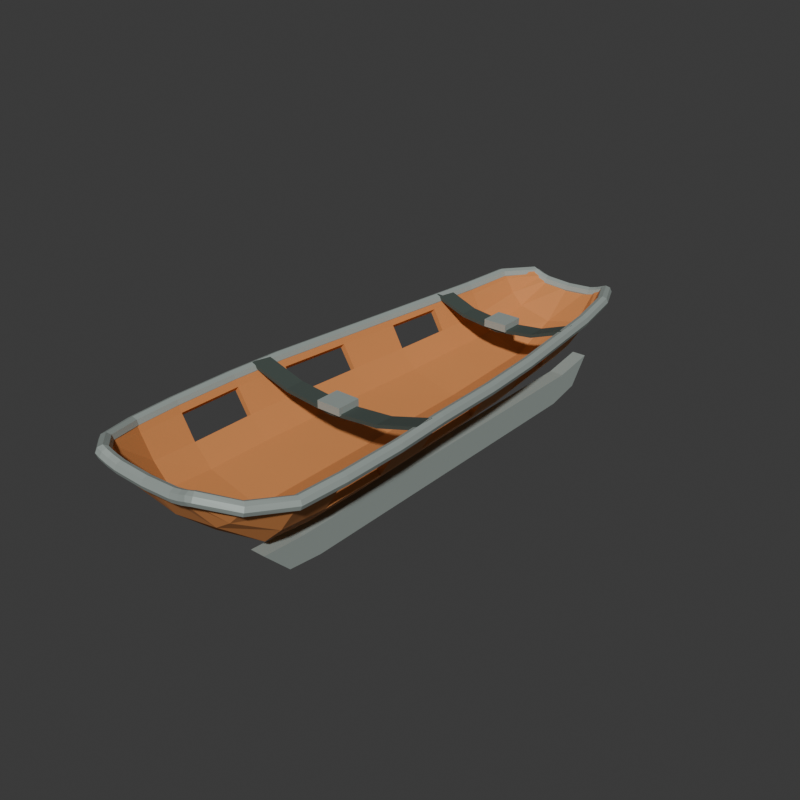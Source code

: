 # Source: source.blend  (saved by Blender 4.3.34; exported with 4.5.12 LTS)
import bpy
from mathutils import Matrix  # noqa: F401  (used for matrix-valued properties, if any)

bpy.ops.wm.read_factory_settings(use_empty=True)
scene = bpy.context.scene
scene.name = 'Scene'

# ---- collections
col_collection = bpy.data.collections.new('Collection'); scene.collection.children.link(col_collection)

# ---- materials (node trees are filled in below, after node groups)
mat_emptylittermutedorangeshell = bpy.data.materials.new('EmptyLitterMutedOrangeShell')
mat_emptylittermutedorangeshell.diffuse_color = (0.65, 0.25, 0.075, 1.0)
mat_emptylittersatinrimandskids = bpy.data.materials.new('EmptyLitterSatinRimAndSkids')
mat_emptylittersatinrimandskids.diffuse_color = (0.4, 0.46, 0.43, 1.0)
mat_emptylitterdarkfixedbands = bpy.data.materials.new('EmptyLitterDarkFixedBands')
mat_emptylitterdarkfixedbands.diffuse_color = (0.055, 0.075, 0.065, 1.0)

# ---- material node trees
mat_emptylittermutedorangeshell.use_nodes = True; mat_emptylittermutedorangeshell.node_tree.nodes.clear()
_N = mat_emptylittermutedorangeshell.node_tree.nodes; _L = mat_emptylittermutedorangeshell.node_tree.links
n0 = _N.new('ShaderNodeBsdfPrincipled'); n0.name = 'Principled BSDF'; n0.location = (10, 300)
n0.inputs[0].default_value = (0.65, 0.25, 0.075, 1.0)
n0.inputs[2].default_value = 0.83
n1 = _N.new('ShaderNodeOutputMaterial'); n1.name = 'Material Output'; n1.location = (300, 300)
_L.new(n0.outputs[0], n1.inputs[0])
n1.is_active_output = True
mat_emptylittersatinrimandskids.use_nodes = True; mat_emptylittersatinrimandskids.node_tree.nodes.clear()
_N = mat_emptylittersatinrimandskids.node_tree.nodes; _L = mat_emptylittersatinrimandskids.node_tree.links
n0 = _N.new('ShaderNodeBsdfPrincipled'); n0.name = 'Principled BSDF'; n0.location = (10, 300)
n0.inputs[0].default_value = (0.4, 0.46, 0.43, 1.0)
n0.inputs[1].default_value = 0.28
n0.inputs[2].default_value = 0.62
n1 = _N.new('ShaderNodeOutputMaterial'); n1.name = 'Material Output'; n1.location = (300, 300)
_L.new(n0.outputs[0], n1.inputs[0])
n1.is_active_output = True
mat_emptylitterdarkfixedbands.use_nodes = True; mat_emptylitterdarkfixedbands.node_tree.nodes.clear()
_N = mat_emptylitterdarkfixedbands.node_tree.nodes; _L = mat_emptylitterdarkfixedbands.node_tree.links
n0 = _N.new('ShaderNodeBsdfPrincipled'); n0.name = 'Principled BSDF'; n0.location = (10, 300)
n0.inputs[0].default_value = (0.055, 0.075, 0.065, 1.0)
n0.inputs[2].default_value = 0.92
n1 = _N.new('ShaderNodeOutputMaterial'); n1.name = 'Material Output'; n1.location = (300, 300)
_L.new(n0.outputs[0], n1.inputs[0])
n1.is_active_output = True

# ---- world
world_world = bpy.data.worlds.new('World'); scene.world = world_world
world_world.use_nodes = True; world_world.node_tree.nodes.clear()
_N = world_world.node_tree.nodes; _L = world_world.node_tree.links
n0 = _N.new('ShaderNodeOutputWorld'); n0.name = 'World Output'; n0.location = (300, 300)
n1 = _N.new('ShaderNodeBackground'); n1.name = 'Background'; n1.location = (10, 300)
n1.inputs[0].default_value = (0.05088, 0.05088, 0.05088, 1.0)
_L.new(n1.outputs[0], n0.inputs[0])
n0.is_active_output = True
world_world.color = (0.05088, 0.05088, 0.05088)
world_world.sun_shadow_jitter_overblur = 0.0

# ---- meshes
me_wholecontouredraisedendtroughwithgripslotsmesh = bpy.data.meshes.new('WholeContouredRaisedEndTroughWithGripSlotsMesh')
me_wholecontouredraisedendtroughwithgripslotsmesh.from_pydata([(-0.19, -1.07, 0.405), (-0.1805, -1.07, 0.4014), (-0.152, -1.07, 0.3928), (-0.114, -1.07, 0.3854), (0.0, -1.07, 0.38), (0.114, -1.07, 0.3854), (0.152, -1.07, 0.3928), (0.1805, -1.07, 0.4014), (0.19, -1.07, 0.405), (-0.29, -0.99, 0.375), (-0.2755, -0.99, 0.3565), (-0.232, -0.99, 0.3116), (-0.174, -0.99, 0.2731), (0.0, -0.99, 0.245), (0.174, -0.99, 0.2731), (0.232, -0.99, 0.3116), (0.2755, -0.99, 0.3565), (0.29, -0.99, 0.375), (-0.35, -0.85, 0.35), (-0.3325, -0.85, 0.3172), (-0.28, -0.85, 0.2378), (-0.21, -0.85, 0.1697), (0.0, -0.85, 0.12), (0.21, -0.85, 0.1697), (0.28, -0.85, 0.2378), (0.3325, -0.85, 0.3172), (0.35, -0.85, 0.35), (-0.36, -0.68, 0.35), (-0.342, -0.68, 0.3143), (-0.288, -0.68, 0.228), (-0.216, -0.68, 0.154), (0.0, -0.68, 0.1), (0.216, -0.68, 0.154), (0.288, -0.68, 0.228), (0.342, -0.68, 0.3143), (0.36, -0.68, 0.35), (-0.36, -0.44, 0.35), (-0.342, -0.44, 0.3143), (-0.288, -0.44, 0.228), (-0.216, -0.44, 0.154), (0.0, -0.44, 0.1), (0.216, -0.44, 0.154), (0.288, -0.44, 0.228), (0.342, -0.44, 0.3143), (0.36, -0.44, 0.35), (-0.35, -0.23, 0.35), (-0.3325, -0.23, 0.3143), (-0.28, -0.23, 0.228), (-0.21, -0.23, 0.154), (0.0, -0.23, 0.1), (0.21, -0.23, 0.154), (0.28, -0.23, 0.228), (0.3325, -0.23, 0.3143), (0.35, -0.23, 0.35), (-0.335, 0.05, 0.34), (-0.3183, 0.05, 0.3058), (-0.268, 0.05, 0.2229), (-0.201, 0.05, 0.1518), (0.0, 0.05, 0.1), (0.201, 0.05, 0.1518), (0.268, 0.05, 0.2229), (0.3183, 0.05, 0.3058), (0.335, 0.05, 0.34), (-0.315, 0.3, 0.335), (-0.2993, 0.3, 0.3015), (-0.252, 0.3, 0.2203), (-0.189, 0.3, 0.1508), (0.0, 0.3, 0.1), (0.189, 0.3, 0.1508), (0.252, 0.3, 0.2203), (0.2993, 0.3, 0.3015), (0.315, 0.3, 0.335), (-0.29, 0.52, 0.335), (-0.2755, 0.52, 0.3029), (-0.232, 0.52, 0.2252), (-0.174, 0.52, 0.1586), (0.0, 0.52, 0.11), (0.174, 0.52, 0.1586), (0.232, 0.52, 0.2252), (0.2755, 0.52, 0.3029), (0.29, 0.52, 0.335), (-0.265, 0.74, 0.335), (-0.2517, 0.74, 0.3043), (-0.212, 0.74, 0.2301), (-0.159, 0.74, 0.1664), (0.0, 0.74, 0.12), (0.159, 0.74, 0.1664), (0.212, 0.74, 0.2301), (0.2517, 0.74, 0.3043), (0.265, 0.74, 0.335), (-0.235, 0.93, 0.345), (-0.2233, 0.93, 0.3229), (-0.188, 0.93, 0.2694), (-0.141, 0.93, 0.2235), (0.0, 0.93, 0.19), (0.141, 0.93, 0.2235), (0.188, 0.93, 0.2694), (0.2233, 0.93, 0.3229), (0.235, 0.93, 0.345), (-0.17, 1.07, 0.33), (-0.1615, 1.07, 0.3257), (-0.136, 1.07, 0.3154), (-0.102, 1.07, 0.3065), (0.0, 1.07, 0.3), (0.102, 1.07, 0.3065), (0.136, 1.07, 0.3154), (0.1615, 1.07, 0.3257), (0.17, 1.07, 0.33), (-0.174, -1.07, 0.423), (-0.1653, -1.07, 0.4194), (-0.1392, -1.07, 0.4108), (-0.1044, -1.07, 0.4034), (0.0, -1.07, 0.398), (0.1044, -1.07, 0.4034), (0.1392, -1.07, 0.4108), (0.1653, -1.07, 0.4194), (0.174, -1.07, 0.423), (-0.274, -0.99, 0.393), (-0.2603, -0.99, 0.3745), (-0.2192, -0.99, 0.3296), (-0.1644, -0.99, 0.2911), (0.0, -0.99, 0.263), (0.1644, -0.99, 0.2911), (0.2192, -0.99, 0.3296), (0.2603, -0.99, 0.3745), (0.274, -0.99, 0.393), (-0.334, -0.85, 0.368), (-0.3173, -0.85, 0.3352), (-0.2672, -0.85, 0.2558), (-0.2004, -0.85, 0.1877), (0.0, -0.85, 0.138), (0.2004, -0.85, 0.1877), (0.2672, -0.85, 0.2558), (0.3173, -0.85, 0.3352), (0.334, -0.85, 0.368), (-0.344, -0.68, 0.368), (-0.3268, -0.68, 0.3323), (-0.2752, -0.68, 0.246), (-0.2064, -0.68, 0.172), (0.0, -0.68, 0.118), (0.2064, -0.68, 0.172), (0.2752, -0.68, 0.246), (0.3268, -0.68, 0.3323), (0.344, -0.68, 0.368), (-0.344, -0.44, 0.368), (-0.3268, -0.44, 0.3323), (-0.2752, -0.44, 0.246), (-0.2064, -0.44, 0.172), (0.0, -0.44, 0.118), (0.2064, -0.44, 0.172), (0.2752, -0.44, 0.246), (0.3268, -0.44, 0.3323), (0.344, -0.44, 0.368), (-0.334, -0.23, 0.368), (-0.3173, -0.23, 0.3323), (-0.2672, -0.23, 0.246), (-0.2004, -0.23, 0.172), (0.0, -0.23, 0.118), (0.2004, -0.23, 0.172), (0.2672, -0.23, 0.246), (0.3173, -0.23, 0.3323), (0.334, -0.23, 0.368), (-0.319, 0.05, 0.358), (-0.3031, 0.05, 0.3238), (-0.2552, 0.05, 0.2409), (-0.1914, 0.05, 0.1698), (0.0, 0.05, 0.118), (0.1914, 0.05, 0.1698), (0.2552, 0.05, 0.2409), (0.3031, 0.05, 0.3238), (0.319, 0.05, 0.358), (-0.299, 0.3, 0.353), (-0.284, 0.3, 0.3195), (-0.2392, 0.3, 0.2383), (-0.1794, 0.3, 0.1688), (0.0, 0.3, 0.118), (0.1794, 0.3, 0.1688), (0.2392, 0.3, 0.2383), (0.284, 0.3, 0.3195), (0.299, 0.3, 0.353), (-0.274, 0.52, 0.353), (-0.2603, 0.52, 0.3209), (-0.2192, 0.52, 0.2432), (-0.1644, 0.52, 0.1766), (0.0, 0.52, 0.128), (0.1644, 0.52, 0.1766), (0.2192, 0.52, 0.2432), (0.2603, 0.52, 0.3209), (0.274, 0.52, 0.353), (-0.249, 0.74, 0.353), (-0.2366, 0.74, 0.3223), (-0.1992, 0.74, 0.2481), (-0.1494, 0.74, 0.1844), (0.0, 0.74, 0.138), (0.1494, 0.74, 0.1844), (0.1992, 0.74, 0.2481), (0.2366, 0.74, 0.3223), (0.249, 0.74, 0.353), (-0.219, 0.93, 0.363), (-0.208, 0.93, 0.3409), (-0.1752, 0.93, 0.2874), (-0.1314, 0.93, 0.2415), (0.0, 0.93, 0.208), (0.1314, 0.93, 0.2415), (0.1752, 0.93, 0.2874), (0.208, 0.93, 0.3409), (0.219, 0.93, 0.363), (-0.154, 1.07, 0.348), (-0.1463, 1.07, 0.3437), (-0.1232, 1.07, 0.3334), (-0.0924, 1.07, 0.3245), (0.0, 1.07, 0.318), (0.0924, 1.07, 0.3245), (0.1232, 1.07, 0.3334), (0.1463, 1.07, 0.3437), (0.154, 1.07, 0.348)], [], [(0, 10, 1), (0, 9, 10), (1, 11, 2), (1, 10, 11), (2, 12, 3), (2, 11, 12), (3, 13, 4), (3, 12, 13), (4, 14, 5), (4, 13, 14), (5, 15, 6), (5, 14, 15), (6, 16, 7), (6, 15, 16), (7, 17, 8), (7, 16, 17), (9, 19, 10), (9, 18, 19), (10, 20, 11), (10, 19, 20), (11, 21, 12), (11, 20, 21), (12, 22, 13), (12, 21, 22), (13, 23, 14), (13, 22, 23), (14, 24, 15), (14, 23, 24), (15, 25, 16), (15, 24, 25), (16, 26, 17), (16, 25, 26), (18, 28, 19), (18, 27, 28), (19, 29, 20), (19, 28, 29), (20, 30, 21), (20, 29, 30), (21, 31, 22), (21, 30, 31), (22, 32, 23), (22, 31, 32), (23, 33, 24), (23, 32, 33), (24, 34, 25), (24, 33, 34), (25, 35, 26), (25, 34, 35), (27, 37, 28), (27, 36, 37), (29, 39, 30), (29, 38, 39), (30, 40, 31), (30, 39, 40), (31, 41, 32), (31, 40, 41), (32, 42, 33), (32, 41, 42), (34, 44, 35), (34, 43, 44), (36, 46, 37), (36, 45, 46), (37, 47, 38), (37, 46, 47), (38, 48, 39), (38, 47, 48), (39, 49, 40), (39, 48, 49), (40, 50, 41), (40, 49, 50), (41, 51, 42), (41, 50, 51), (42, 52, 43), (42, 51, 52), (43, 53, 44), (43, 52, 53), (45, 55, 46), (45, 54, 55), (47, 57, 48), (47, 56, 57), (48, 58, 49), (48, 57, 58), (49, 59, 50), (49, 58, 59), (50, 60, 51), (50, 59, 60), (52, 62, 53), (52, 61, 62), (54, 64, 55), (54, 63, 64), (55, 65, 56), (55, 64, 65), (56, 66, 57), (56, 65, 66), (57, 67, 58), (57, 66, 67), (58, 68, 59), (58, 67, 68), (59, 69, 60), (59, 68, 69), (60, 70, 61), (60, 69, 70), (61, 71, 62), (61, 70, 71), (63, 73, 64), (63, 72, 73), (65, 75, 66), (65, 74, 75), (66, 76, 67), (66, 75, 76), (67, 77, 68), (67, 76, 77), (68, 78, 69), (68, 77, 78), (70, 80, 71), (70, 79, 80), (72, 82, 73), (72, 81, 82), (73, 83, 74), (73, 82, 83), (74, 84, 75), (74, 83, 84), (75, 85, 76), (75, 84, 85), (76, 86, 77), (76, 85, 86), (77, 87, 78), (77, 86, 87), (78, 88, 79), (78, 87, 88), (79, 89, 80), (79, 88, 89), (81, 91, 82), (81, 90, 91), (82, 92, 83), (82, 91, 92), (83, 93, 84), (83, 92, 93), (84, 94, 85), (84, 93, 94), (85, 95, 86), (85, 94, 95), (86, 96, 87), (86, 95, 96), (87, 97, 88), (87, 96, 97), (88, 98, 89), (88, 97, 98), (90, 100, 91), (90, 99, 100), (91, 101, 92), (91, 100, 101), (92, 102, 93), (92, 101, 102), (93, 103, 94), (93, 102, 103), (94, 104, 95), (94, 103, 104), (95, 105, 96), (95, 104, 105), (96, 106, 97), (96, 105, 106), (97, 107, 98), (97, 106, 107), (118, 108, 109), (117, 108, 118), (119, 109, 110), (118, 109, 119), (120, 110, 111), (119, 110, 120), (121, 111, 112), (120, 111, 121), (122, 112, 113), (121, 112, 122), (123, 113, 114), (122, 113, 123), (124, 114, 115), (123, 114, 124), (125, 115, 116), (124, 115, 125), (127, 117, 118), (126, 117, 127), (128, 118, 119), (127, 118, 128), (129, 119, 120), (128, 119, 129), (130, 120, 121), (129, 120, 130), (131, 121, 122), (130, 121, 131), (132, 122, 123), (131, 122, 132), (133, 123, 124), (132, 123, 133), (134, 124, 125), (133, 124, 134), (136, 126, 127), (135, 126, 136), (137, 127, 128), (136, 127, 137), (138, 128, 129), (137, 128, 138), (139, 129, 130), (138, 129, 139), (140, 130, 131), (139, 130, 140), (141, 131, 132), (140, 131, 141), (142, 132, 133), (141, 132, 142), (143, 133, 134), (142, 133, 143), (145, 135, 136), (144, 135, 145), (147, 137, 138), (146, 137, 147), (148, 138, 139), (147, 138, 148), (149, 139, 140), (148, 139, 149), (150, 140, 141), (149, 140, 150), (152, 142, 143), (151, 142, 152), (154, 144, 145), (153, 144, 154), (155, 145, 146), (154, 145, 155), (156, 146, 147), (155, 146, 156), (157, 147, 148), (156, 147, 157), (158, 148, 149), (157, 148, 158), (159, 149, 150), (158, 149, 159), (160, 150, 151), (159, 150, 160), (161, 151, 152), (160, 151, 161), (163, 153, 154), (162, 153, 163), (165, 155, 156), (164, 155, 165), (166, 156, 157), (165, 156, 166), (167, 157, 158), (166, 157, 167), (168, 158, 159), (167, 158, 168), (170, 160, 161), (169, 160, 170), (172, 162, 163), (171, 162, 172), (173, 163, 164), (172, 163, 173), (174, 164, 165), (173, 164, 174), (175, 165, 166), (174, 165, 175), (176, 166, 167), (175, 166, 176), (177, 167, 168), (176, 167, 177), (178, 168, 169), (177, 168, 178), (179, 169, 170), (178, 169, 179), (181, 171, 172), (180, 171, 181), (183, 173, 174), (182, 173, 183), (184, 174, 175), (183, 174, 184), (185, 175, 176), (184, 175, 185), (186, 176, 177), (185, 176, 186), (188, 178, 179), (187, 178, 188), (190, 180, 181), (189, 180, 190), (191, 181, 182), (190, 181, 191), (192, 182, 183), (191, 182, 192), (193, 183, 184), (192, 183, 193), (194, 184, 185), (193, 184, 194), (195, 185, 186), (194, 185, 195), (196, 186, 187), (195, 186, 196), (197, 187, 188), (196, 187, 197), (199, 189, 190), (198, 189, 199), (200, 190, 191), (199, 190, 200), (201, 191, 192), (200, 191, 201), (202, 192, 193), (201, 192, 202), (203, 193, 194), (202, 193, 203), (204, 194, 195), (203, 194, 204), (205, 195, 196), (204, 195, 205), (206, 196, 197), (205, 196, 206), (208, 198, 199), (207, 198, 208), (209, 199, 200), (208, 199, 209), (210, 200, 201), (209, 200, 210), (211, 201, 202), (210, 201, 211), (212, 202, 203), (211, 202, 212), (213, 203, 204), (212, 203, 213), (214, 204, 205), (213, 204, 214), (215, 205, 206), (214, 205, 215), (0, 109, 108), (0, 1, 109), (9, 108, 117), (9, 0, 108), (1, 110, 109), (1, 2, 110), (2, 111, 110), (2, 3, 111), (3, 112, 111), (3, 4, 112), (4, 113, 112), (4, 5, 113), (5, 114, 113), (5, 6, 114), (6, 115, 114), (6, 7, 115), (7, 116, 115), (7, 8, 116), (8, 125, 116), (8, 17, 125), (18, 117, 126), (18, 9, 117), (17, 134, 125), (17, 26, 134), (27, 126, 135), (27, 18, 126), (29, 136, 137), (29, 28, 136), (34, 141, 142), (34, 33, 141), (26, 143, 134), (26, 35, 143), (28, 145, 136), (28, 37, 145), (36, 135, 144), (36, 27, 135), (38, 137, 146), (38, 29, 137), (33, 150, 141), (33, 42, 150), (35, 152, 143), (35, 44, 152), (43, 142, 151), (43, 34, 142), (45, 144, 153), (45, 36, 144), (37, 146, 145), (37, 38, 146), (47, 154, 155), (47, 46, 154), (42, 151, 150), (42, 43, 151), (52, 159, 160), (52, 51, 159), (44, 161, 152), (44, 53, 161), (46, 163, 154), (46, 55, 163), (54, 153, 162), (54, 45, 153), (56, 155, 164), (56, 47, 155), (51, 168, 159), (51, 60, 168), (53, 170, 161), (53, 62, 170), (61, 160, 169), (61, 52, 160), (63, 162, 171), (63, 54, 162), (55, 164, 163), (55, 56, 164), (65, 172, 173), (65, 64, 172), (60, 169, 168), (60, 61, 169), (70, 177, 178), (70, 69, 177), (62, 179, 170), (62, 71, 179), (64, 181, 172), (64, 73, 181), (72, 171, 180), (72, 63, 171), (74, 173, 182), (74, 65, 173), (69, 186, 177), (69, 78, 186), (71, 188, 179), (71, 80, 188), (79, 178, 187), (79, 70, 178), (81, 180, 189), (81, 72, 180), (73, 182, 181), (73, 74, 182), (78, 187, 186), (78, 79, 187), (80, 197, 188), (80, 89, 197), (90, 189, 198), (90, 81, 189), (89, 206, 197), (89, 98, 206), (100, 207, 208), (100, 99, 207), (99, 198, 207), (99, 90, 198), (101, 208, 209), (101, 100, 208), (102, 209, 210), (102, 101, 209), (103, 210, 211), (103, 102, 210), (104, 211, 212), (104, 103, 211), (105, 212, 213), (105, 104, 212), (106, 213, 214), (106, 105, 213), (98, 215, 206), (98, 107, 215), (107, 214, 215), (107, 106, 214)])
me_wholecontouredraisedendtroughwithgripslotsmesh.materials.append(mat_emptylittermutedorangeshell)
me_wholecontouredraisedendtroughwithgripslotsmesh.materials.append(mat_emptylittersatinrimandskids)
me_wholecontouredraisedendtroughwithgripslotsmesh.materials.append(mat_emptylitterdarkfixedbands)
me_wholecontouredraisedendtroughwithgripslotsmesh.update()
me_wholecontinuousperimetergripringmesh = bpy.data.meshes.new('WholeContinuousPerimeterGripRingMesh')
me_wholecontinuousperimetergripringmesh.from_pydata([(-0.1764, -1.051, 0.412), (-0.1779, -1.059, 0.396), (-0.1864, -1.073, 0.3894), (-0.1971, -1.085, 0.396), (-0.2036, -1.089, 0.412), (-0.2021, -1.081, 0.428), (-0.1936, -1.067, 0.4346), (-0.1829, -1.055, 0.428), (-0.2714, -0.9765, 0.382), (-0.275, -0.983, 0.3661), (-0.2873, -0.9937, 0.3595), (-0.3013, -1.002, 0.3661), (-0.3086, -1.004, 0.382), (-0.305, -0.997, 0.3979), (-0.2927, -0.9863, 0.4045), (-0.2787, -0.9778, 0.3979), (-0.3276, -0.8449, 0.357), (-0.3339, -0.8477, 0.3408), (-0.3496, -0.8518, 0.3341), (-0.3656, -0.8548, 0.3408), (-0.3724, -0.8551, 0.357), (-0.3661, -0.8523, 0.3732), (-0.3504, -0.8482, 0.3799), (-0.3344, -0.8452, 0.3732), (-0.337, -0.6794, 0.357), (-0.3437, -0.6796, 0.3407), (-0.36, -0.68, 0.334), (-0.3763, -0.6804, 0.3407), (-0.383, -0.6806, 0.357), (-0.3763, -0.6804, 0.3733), (-0.36, -0.68, 0.38), (-0.3437, -0.6796, 0.3733), (-0.337, -0.4405, 0.357), (-0.3437, -0.4404, 0.3407), (-0.36, -0.44, 0.334), (-0.3763, -0.4396, 0.3407), (-0.383, -0.4395, 0.357), (-0.3763, -0.4396, 0.3733), (-0.36, -0.44, 0.38), (-0.3437, -0.4404, 0.3733), (-0.327, -0.2312, 0.357), (-0.3338, -0.2312, 0.3407), (-0.35, -0.2305, 0.334), (-0.3663, -0.2295, 0.3407), (-0.373, -0.2288, 0.357), (-0.3662, -0.2288, 0.3733), (-0.35, -0.2295, 0.38), (-0.3337, -0.2305, 0.3733), (-0.312, 0.04848, 0.347), (-0.3188, 0.04847, 0.3307), (-0.335, 0.04935, 0.324), (-0.3513, 0.05061, 0.3307), (-0.358, 0.05152, 0.347), (-0.3512, 0.05153, 0.3633), (-0.335, 0.05065, 0.37), (-0.3187, 0.04939, 0.3633), (-0.2921, 0.2978, 0.342), (-0.2988, 0.2983, 0.3257), (-0.315, 0.2998, 0.319), (-0.3312, 0.3014, 0.3257), (-0.3379, 0.3022, 0.342), (-0.3312, 0.3017, 0.3583), (-0.315, 0.3002, 0.365), (-0.2988, 0.2986, 0.3583), (-0.2671, 0.5174, 0.342), (-0.2738, 0.5182, 0.3257), (-0.29, 0.52, 0.319), (-0.3062, 0.5218, 0.3257), (-0.3129, 0.5226, 0.342), (-0.3062, 0.5218, 0.3583), (-0.29, 0.52, 0.365), (-0.2738, 0.5182, 0.3583), (-0.2422, 0.7369, 0.342), (-0.2488, 0.7382, 0.3257), (-0.2649, 0.7406, 0.319), (-0.2811, 0.7426, 0.3257), (-0.2878, 0.7431, 0.342), (-0.2812, 0.7418, 0.3583), (-0.2651, 0.7394, 0.365), (-0.2489, 0.7374, 0.3583), (-0.2129, 0.9236, 0.352), (-0.2194, 0.9253, 0.3357), (-0.2351, 0.9297, 0.329), (-0.2507, 0.9343, 0.3357), (-0.2571, 0.9364, 0.352), (-0.2506, 0.9347, 0.3683), (-0.2349, 0.9303, 0.375), (-0.2193, 0.9257, 0.3683), (-0.1496, 1.059, 0.337), (-0.1565, 1.061, 0.3209), (-0.1713, 1.068, 0.3142), (-0.1853, 1.076, 0.3209), (-0.1904, 1.081, 0.337), (-0.1835, 1.079, 0.3531), (-0.1687, 1.072, 0.3598), (-0.1547, 1.064, 0.3531), (-0.1615, 1.047, 0.3327), (-0.1679, 1.054, 0.3178), (-0.1706, 1.07, 0.3116), (-0.1679, 1.086, 0.3178), (-0.1615, 1.093, 0.3327), (-0.1551, 1.086, 0.3477), (-0.1524, 1.07, 0.3538), (-0.1551, 1.054, 0.3477), (-0.136, 1.047, 0.3224), (-0.141, 1.054, 0.3069), (-0.1431, 1.07, 0.3005), (-0.141, 1.086, 0.3069), (-0.136, 1.093, 0.3224), (-0.131, 1.086, 0.3378), (-0.1289, 1.07, 0.3442), (-0.131, 1.054, 0.3378), (-0.102, 1.047, 0.3135), (-0.1038, 1.054, 0.2973), (-0.1046, 1.07, 0.2906), (-0.1038, 1.086, 0.2973), (-0.102, 1.093, 0.3135), (-0.1002, 1.086, 0.3296), (-0.09942, 1.07, 0.3363), (-0.1002, 1.054, 0.3296), (0.0, 1.047, 0.307), (0.0, 1.054, 0.2907), (0.0, 1.07, 0.284), (0.0, 1.086, 0.2907), (0.0, 1.093, 0.307), (0.0, 1.086, 0.3233), (0.0, 1.07, 0.33), (0.0, 1.054, 0.3233), (0.102, 1.047, 0.3135), (0.1038, 1.054, 0.2973), (0.1046, 1.07, 0.2906), (0.1038, 1.086, 0.2973), (0.102, 1.093, 0.3135), (0.1002, 1.086, 0.3296), (0.09942, 1.07, 0.3363), (0.1002, 1.054, 0.3296), (0.136, 1.047, 0.3224), (0.141, 1.054, 0.3069), (0.1431, 1.07, 0.3005), (0.141, 1.086, 0.3069), (0.136, 1.093, 0.3224), (0.131, 1.086, 0.3378), (0.1289, 1.07, 0.3442), (0.131, 1.054, 0.3378), (0.1615, 1.047, 0.3327), (0.1679, 1.054, 0.3178), (0.1706, 1.07, 0.3116), (0.1679, 1.086, 0.3178), (0.1615, 1.093, 0.3327), (0.1551, 1.086, 0.3477), (0.1524, 1.07, 0.3538), (0.1551, 1.054, 0.3477), (0.1496, 1.059, 0.337), (0.1565, 1.061, 0.3209), (0.1713, 1.068, 0.3142), (0.1853, 1.076, 0.3209), (0.1904, 1.081, 0.337), (0.1835, 1.079, 0.3531), (0.1687, 1.072, 0.3598), (0.1547, 1.064, 0.3531), (0.2129, 0.9236, 0.352), (0.2194, 0.9253, 0.3357), (0.2351, 0.9297, 0.329), (0.2507, 0.9343, 0.3357), (0.2571, 0.9364, 0.352), (0.2506, 0.9347, 0.3683), (0.2349, 0.9303, 0.375), (0.2193, 0.9257, 0.3683), (0.2422, 0.7369, 0.342), (0.2488, 0.7382, 0.3257), (0.2649, 0.7406, 0.319), (0.2811, 0.7426, 0.3257), (0.2878, 0.7431, 0.342), (0.2812, 0.7418, 0.3583), (0.2651, 0.7394, 0.365), (0.2489, 0.7374, 0.3583), (0.2671, 0.5174, 0.342), (0.2738, 0.5182, 0.3257), (0.29, 0.52, 0.319), (0.3062, 0.5218, 0.3257), (0.3129, 0.5226, 0.342), (0.3062, 0.5218, 0.3583), (0.29, 0.52, 0.365), (0.2738, 0.5182, 0.3583), (0.2921, 0.2978, 0.342), (0.2988, 0.2983, 0.3257), (0.315, 0.2998, 0.319), (0.3312, 0.3014, 0.3257), (0.3379, 0.3022, 0.342), (0.3312, 0.3017, 0.3583), (0.315, 0.3002, 0.365), (0.2988, 0.2986, 0.3583), (0.312, 0.04848, 0.347), (0.3188, 0.04847, 0.3307), (0.335, 0.04935, 0.324), (0.3513, 0.05061, 0.3307), (0.358, 0.05152, 0.347), (0.3512, 0.05153, 0.3633), (0.335, 0.05065, 0.37), (0.3187, 0.04939, 0.3633), (0.327, -0.2312, 0.357), (0.3338, -0.2312, 0.3407), (0.35, -0.2305, 0.334), (0.3663, -0.2295, 0.3407), (0.373, -0.2288, 0.357), (0.3662, -0.2288, 0.3733), (0.35, -0.2295, 0.38), (0.3337, -0.2305, 0.3733), (0.337, -0.4405, 0.357), (0.3437, -0.4404, 0.3407), (0.36, -0.44, 0.334), (0.3763, -0.4396, 0.3407), (0.383, -0.4395, 0.357), (0.3763, -0.4396, 0.3733), (0.36, -0.44, 0.38), (0.3437, -0.4404, 0.3733), (0.337, -0.6794, 0.357), (0.3437, -0.6796, 0.3407), (0.36, -0.68, 0.334), (0.3763, -0.6804, 0.3407), (0.383, -0.6806, 0.357), (0.3763, -0.6804, 0.3733), (0.36, -0.68, 0.38), (0.3437, -0.6796, 0.3733), (0.3276, -0.8449, 0.357), (0.3339, -0.8477, 0.3408), (0.3496, -0.8518, 0.3341), (0.3656, -0.8548, 0.3408), (0.3724, -0.8551, 0.357), (0.3661, -0.8523, 0.3732), (0.3504, -0.8482, 0.3799), (0.3344, -0.8452, 0.3732), (0.2714, -0.9765, 0.382), (0.275, -0.983, 0.3661), (0.2873, -0.9937, 0.3595), (0.3013, -1.002, 0.3661), (0.3086, -1.004, 0.382), (0.305, -0.997, 0.3979), (0.2927, -0.9863, 0.4045), (0.2787, -0.9778, 0.3979), (0.1764, -1.051, 0.412), (0.1779, -1.059, 0.396), (0.1864, -1.073, 0.3894), (0.1971, -1.085, 0.396), (0.2036, -1.089, 0.412), (0.2021, -1.081, 0.428), (0.1936, -1.067, 0.4346), (0.1829, -1.055, 0.428), (0.1805, -1.047, 0.4084), (0.1855, -1.054, 0.3929), (0.1875, -1.07, 0.3865), (0.1855, -1.086, 0.3929), (0.1805, -1.093, 0.4084), (0.1755, -1.086, 0.4239), (0.1735, -1.07, 0.4303), (0.1755, -1.054, 0.4239), (0.152, -1.047, 0.3998), (0.1558, -1.054, 0.384), (0.1574, -1.07, 0.3774), (0.1558, -1.086, 0.384), (0.152, -1.093, 0.3998), (0.1482, -1.086, 0.4156), (0.1466, -1.07, 0.4222), (0.1482, -1.054, 0.4156), (0.114, -1.047, 0.3924), (0.1154, -1.054, 0.3762), (0.1159, -1.07, 0.3695), (0.1154, -1.086, 0.3762), (0.114, -1.093, 0.3924), (0.1126, -1.086, 0.4086), (0.1121, -1.07, 0.4153), (0.1126, -1.054, 0.4086), (0.0, -1.047, 0.387), (0.0, -1.054, 0.3707), (0.0, -1.07, 0.364), (0.0, -1.086, 0.3707), (0.0, -1.093, 0.387), (0.0, -1.086, 0.4033), (0.0, -1.07, 0.41), (0.0, -1.054, 0.4033), (-0.114, -1.047, 0.3924), (-0.1154, -1.054, 0.3762), (-0.1159, -1.07, 0.3695), (-0.1154, -1.086, 0.3762), (-0.114, -1.093, 0.3924), (-0.1126, -1.086, 0.4086), (-0.1121, -1.07, 0.4153), (-0.1126, -1.054, 0.4086), (-0.152, -1.047, 0.3998), (-0.1558, -1.054, 0.384), (-0.1574, -1.07, 0.3774), (-0.1558, -1.086, 0.384), (-0.152, -1.093, 0.3998), (-0.1482, -1.086, 0.4156), (-0.1466, -1.07, 0.4222), (-0.1482, -1.054, 0.4156), (-0.1805, -1.047, 0.4084), (-0.1855, -1.054, 0.3929), (-0.1875, -1.07, 0.3865), (-0.1855, -1.086, 0.3929), (-0.1805, -1.093, 0.4084), (-0.1755, -1.086, 0.4239), (-0.1735, -1.07, 0.4303), (-0.1755, -1.054, 0.4239)], [], [(0, 1, 9), (0, 9, 8), (1, 2, 10), (1, 10, 9), (2, 3, 11), (2, 11, 10), (3, 4, 12), (3, 12, 11), (4, 5, 13), (4, 13, 12), (5, 6, 14), (5, 14, 13), (6, 7, 15), (6, 15, 14), (7, 0, 8), (7, 8, 15), (8, 9, 17), (8, 17, 16), (9, 10, 18), (9, 18, 17), (10, 11, 19), (10, 19, 18), (11, 12, 20), (11, 20, 19), (12, 13, 21), (12, 21, 20), (13, 14, 22), (13, 22, 21), (14, 15, 23), (14, 23, 22), (15, 8, 16), (15, 16, 23), (16, 17, 25), (16, 25, 24), (17, 18, 26), (17, 26, 25), (18, 19, 27), (18, 27, 26), (19, 20, 28), (19, 28, 27), (20, 21, 29), (20, 29, 28), (21, 22, 30), (21, 30, 29), (22, 23, 31), (22, 31, 30), (23, 16, 24), (23, 24, 31), (24, 25, 33), (24, 33, 32), (25, 26, 34), (25, 34, 33), (26, 27, 35), (26, 35, 34), (27, 28, 36), (27, 36, 35), (28, 29, 37), (28, 37, 36), (29, 30, 38), (29, 38, 37), (30, 31, 39), (30, 39, 38), (31, 24, 32), (31, 32, 39), (32, 33, 41), (32, 41, 40), (33, 34, 42), (33, 42, 41), (34, 35, 43), (34, 43, 42), (35, 36, 44), (35, 44, 43), (36, 37, 45), (36, 45, 44), (37, 38, 46), (37, 46, 45), (38, 39, 47), (38, 47, 46), (39, 32, 40), (39, 40, 47), (40, 41, 49), (40, 49, 48), (41, 42, 50), (41, 50, 49), (42, 43, 51), (42, 51, 50), (43, 44, 52), (43, 52, 51), (44, 45, 53), (44, 53, 52), (45, 46, 54), (45, 54, 53), (46, 47, 55), (46, 55, 54), (47, 40, 48), (47, 48, 55), (48, 49, 57), (48, 57, 56), (49, 50, 58), (49, 58, 57), (50, 51, 59), (50, 59, 58), (51, 52, 60), (51, 60, 59), (52, 53, 61), (52, 61, 60), (53, 54, 62), (53, 62, 61), (54, 55, 63), (54, 63, 62), (55, 48, 56), (55, 56, 63), (56, 57, 65), (56, 65, 64), (57, 58, 66), (57, 66, 65), (58, 59, 67), (58, 67, 66), (59, 60, 68), (59, 68, 67), (60, 61, 69), (60, 69, 68), (61, 62, 70), (61, 70, 69), (62, 63, 71), (62, 71, 70), (63, 56, 64), (63, 64, 71), (64, 65, 73), (64, 73, 72), (65, 66, 74), (65, 74, 73), (66, 67, 75), (66, 75, 74), (67, 68, 76), (67, 76, 75), (68, 69, 77), (68, 77, 76), (69, 70, 78), (69, 78, 77), (70, 71, 79), (70, 79, 78), (71, 64, 72), (71, 72, 79), (72, 73, 81), (72, 81, 80), (73, 74, 82), (73, 82, 81), (74, 75, 83), (74, 83, 82), (75, 76, 84), (75, 84, 83), (76, 77, 85), (76, 85, 84), (77, 78, 86), (77, 86, 85), (78, 79, 87), (78, 87, 86), (79, 72, 80), (79, 80, 87), (80, 81, 89), (80, 89, 88), (81, 82, 90), (81, 90, 89), (82, 83, 91), (82, 91, 90), (83, 84, 92), (83, 92, 91), (84, 85, 93), (84, 93, 92), (85, 86, 94), (85, 94, 93), (86, 87, 95), (86, 95, 94), (87, 80, 88), (87, 88, 95), (88, 89, 97), (88, 97, 96), (89, 90, 98), (89, 98, 97), (90, 91, 99), (90, 99, 98), (91, 92, 100), (91, 100, 99), (92, 93, 101), (92, 101, 100), (93, 94, 102), (93, 102, 101), (94, 95, 103), (94, 103, 102), (95, 88, 96), (95, 96, 103), (96, 97, 105), (96, 105, 104), (97, 98, 106), (97, 106, 105), (98, 99, 107), (98, 107, 106), (99, 100, 108), (99, 108, 107), (100, 101, 109), (100, 109, 108), (101, 102, 110), (101, 110, 109), (102, 103, 111), (102, 111, 110), (103, 96, 104), (103, 104, 111), (104, 105, 113), (104, 113, 112), (105, 106, 114), (105, 114, 113), (106, 107, 115), (106, 115, 114), (107, 108, 116), (107, 116, 115), (108, 109, 117), (108, 117, 116), (109, 110, 118), (109, 118, 117), (110, 111, 119), (110, 119, 118), (111, 104, 112), (111, 112, 119), (112, 113, 121), (112, 121, 120), (113, 114, 122), (113, 122, 121), (114, 115, 123), (114, 123, 122), (115, 116, 124), (115, 124, 123), (116, 117, 125), (116, 125, 124), (117, 118, 126), (117, 126, 125), (118, 119, 127), (118, 127, 126), (119, 112, 120), (119, 120, 127), (120, 121, 129), (120, 129, 128), (121, 122, 130), (121, 130, 129), (122, 123, 131), (122, 131, 130), (123, 124, 132), (123, 132, 131), (124, 125, 133), (124, 133, 132), (125, 126, 134), (125, 134, 133), (126, 127, 135), (126, 135, 134), (127, 120, 128), (127, 128, 135), (128, 129, 137), (128, 137, 136), (129, 130, 138), (129, 138, 137), (130, 131, 139), (130, 139, 138), (131, 132, 140), (131, 140, 139), (132, 133, 141), (132, 141, 140), (133, 134, 142), (133, 142, 141), (134, 135, 143), (134, 143, 142), (135, 128, 136), (135, 136, 143), (136, 137, 145), (136, 145, 144), (137, 138, 146), (137, 146, 145), (138, 139, 147), (138, 147, 146), (139, 140, 148), (139, 148, 147), (140, 141, 149), (140, 149, 148), (141, 142, 150), (141, 150, 149), (142, 143, 151), (142, 151, 150), (143, 136, 144), (143, 144, 151), (144, 145, 153), (144, 153, 152), (145, 146, 154), (145, 154, 153), (146, 147, 155), (146, 155, 154), (147, 148, 156), (147, 156, 155), (148, 149, 157), (148, 157, 156), (149, 150, 158), (149, 158, 157), (150, 151, 159), (150, 159, 158), (151, 144, 152), (151, 152, 159), (152, 153, 161), (152, 161, 160), (153, 154, 162), (153, 162, 161), (154, 155, 163), (154, 163, 162), (155, 156, 164), (155, 164, 163), (156, 157, 165), (156, 165, 164), (157, 158, 166), (157, 166, 165), (158, 159, 167), (158, 167, 166), (159, 152, 160), (159, 160, 167), (160, 161, 169), (160, 169, 168), (161, 162, 170), (161, 170, 169), (162, 163, 171), (162, 171, 170), (163, 164, 172), (163, 172, 171), (164, 165, 173), (164, 173, 172), (165, 166, 174), (165, 174, 173), (166, 167, 175), (166, 175, 174), (167, 160, 168), (167, 168, 175), (168, 169, 177), (168, 177, 176), (169, 170, 178), (169, 178, 177), (170, 171, 179), (170, 179, 178), (171, 172, 180), (171, 180, 179), (172, 173, 181), (172, 181, 180), (173, 174, 182), (173, 182, 181), (174, 175, 183), (174, 183, 182), (175, 168, 176), (175, 176, 183), (176, 177, 185), (176, 185, 184), (177, 178, 186), (177, 186, 185), (178, 179, 187), (178, 187, 186), (179, 180, 188), (179, 188, 187), (180, 181, 189), (180, 189, 188), (181, 182, 190), (181, 190, 189), (182, 183, 191), (182, 191, 190), (183, 176, 184), (183, 184, 191), (184, 185, 193), (184, 193, 192), (185, 186, 194), (185, 194, 193), (186, 187, 195), (186, 195, 194), (187, 188, 196), (187, 196, 195), (188, 189, 197), (188, 197, 196), (189, 190, 198), (189, 198, 197), (190, 191, 199), (190, 199, 198), (191, 184, 192), (191, 192, 199), (192, 193, 201), (192, 201, 200), (193, 194, 202), (193, 202, 201), (194, 195, 203), (194, 203, 202), (195, 196, 204), (195, 204, 203), (196, 197, 205), (196, 205, 204), (197, 198, 206), (197, 206, 205), (198, 199, 207), (198, 207, 206), (199, 192, 200), (199, 200, 207), (200, 201, 209), (200, 209, 208), (201, 202, 210), (201, 210, 209), (202, 203, 211), (202, 211, 210), (203, 204, 212), (203, 212, 211), (204, 205, 213), (204, 213, 212), (205, 206, 214), (205, 214, 213), (206, 207, 215), (206, 215, 214), (207, 200, 208), (207, 208, 215), (208, 209, 217), (208, 217, 216), (209, 210, 218), (209, 218, 217), (210, 211, 219), (210, 219, 218), (211, 212, 220), (211, 220, 219), (212, 213, 221), (212, 221, 220), (213, 214, 222), (213, 222, 221), (214, 215, 223), (214, 223, 222), (215, 208, 216), (215, 216, 223), (216, 217, 225), (216, 225, 224), (217, 218, 226), (217, 226, 225), (218, 219, 227), (218, 227, 226), (219, 220, 228), (219, 228, 227), (220, 221, 229), (220, 229, 228), (221, 222, 230), (221, 230, 229), (222, 223, 231), (222, 231, 230), (223, 216, 224), (223, 224, 231), (224, 225, 233), (224, 233, 232), (225, 226, 234), (225, 234, 233), (226, 227, 235), (226, 235, 234), (227, 228, 236), (227, 236, 235), (228, 229, 237), (228, 237, 236), (229, 230, 238), (229, 238, 237), (230, 231, 239), (230, 239, 238), (231, 224, 232), (231, 232, 239), (232, 233, 241), (232, 241, 240), (233, 234, 242), (233, 242, 241), (234, 235, 243), (234, 243, 242), (235, 236, 244), (235, 244, 243), (236, 237, 245), (236, 245, 244), (237, 238, 246), (237, 246, 245), (238, 239, 247), (238, 247, 246), (239, 232, 240), (239, 240, 247), (240, 241, 249), (240, 249, 248), (241, 242, 250), (241, 250, 249), (242, 243, 251), (242, 251, 250), (243, 244, 252), (243, 252, 251), (244, 245, 253), (244, 253, 252), (245, 246, 254), (245, 254, 253), (246, 247, 255), (246, 255, 254), (247, 240, 248), (247, 248, 255), (248, 249, 257), (248, 257, 256), (249, 250, 258), (249, 258, 257), (250, 251, 259), (250, 259, 258), (251, 252, 260), (251, 260, 259), (252, 253, 261), (252, 261, 260), (253, 254, 262), (253, 262, 261), (254, 255, 263), (254, 263, 262), (255, 248, 256), (255, 256, 263), (256, 257, 265), (256, 265, 264), (257, 258, 266), (257, 266, 265), (258, 259, 267), (258, 267, 266), (259, 260, 268), (259, 268, 267), (260, 261, 269), (260, 269, 268), (261, 262, 270), (261, 270, 269), (262, 263, 271), (262, 271, 270), (263, 256, 264), (263, 264, 271), (264, 265, 273), (264, 273, 272), (265, 266, 274), (265, 274, 273), (266, 267, 275), (266, 275, 274), (267, 268, 276), (267, 276, 275), (268, 269, 277), (268, 277, 276), (269, 270, 278), (269, 278, 277), (270, 271, 279), (270, 279, 278), (271, 264, 272), (271, 272, 279), (272, 273, 281), (272, 281, 280), (273, 274, 282), (273, 282, 281), (274, 275, 283), (274, 283, 282), (275, 276, 284), (275, 284, 283), (276, 277, 285), (276, 285, 284), (277, 278, 286), (277, 286, 285), (278, 279, 287), (278, 287, 286), (279, 272, 280), (279, 280, 287), (280, 281, 289), (280, 289, 288), (281, 282, 290), (281, 290, 289), (282, 283, 291), (282, 291, 290), (283, 284, 292), (283, 292, 291), (284, 285, 293), (284, 293, 292), (285, 286, 294), (285, 294, 293), (286, 287, 295), (286, 295, 294), (287, 280, 288), (287, 288, 295), (288, 289, 297), (288, 297, 296), (289, 290, 298), (289, 298, 297), (290, 291, 299), (290, 299, 298), (291, 292, 300), (291, 300, 299), (292, 293, 301), (292, 301, 300), (293, 294, 302), (293, 302, 301), (294, 295, 303), (294, 303, 302), (295, 288, 296), (295, 296, 303), (296, 297, 1), (296, 1, 0), (297, 298, 2), (297, 2, 1), (298, 299, 3), (298, 3, 2), (299, 300, 4), (299, 4, 3), (300, 301, 5), (300, 5, 4), (301, 302, 6), (301, 6, 5), (302, 303, 7), (302, 7, 6), (303, 296, 0), (303, 0, 7)])
me_wholecontinuousperimetergripringmesh.polygons.foreach_set('material_index', [1, 1, 1, 1, 1, 1, 1, 1, 1, 1, 1, 1, 1, 1, 1, 1, 1, 1, 1, 1, 1, 1, 1, 1, 1, 1, 1, 1, 1, 1, 1, 1, 1, 1, 1, 1, 1, 1, 1, 1, 1, 1, 1, 1, 1, 1, 1, 1, 1, 1, 1, 1, 1, 1, 1, 1, 1, 1, 1, 1, 1, 1, 1, 1, 1, 1, 1, 1, 1, 1, 1, 1, 1, 1, 1, 1, 1, 1, 1, 1, 1, 1, 1, 1, 1, 1, 1, 1, 1, 1, 1, 1, 1, 1, 1, 1, 1, 1, 1, 1, 1, 1, 1, 1, 1, 1, 1, 1, 1, 1, 1, 1, 1, 1, 1, 1, 1, 1, 1, 1, 1, 1, 1, 1, 1, 1, 1, 1, 1, 1, 1, 1, 1, 1, 1, 1, 1, 1, 1, 1, 1, 1, 1, 1, 1, 1, 1, 1, 1, 1, 1, 1, 1, 1, 1, 1, 1, 1, 1, 1, 1, 1, 1, 1, 1, 1, 1, 1, 1, 1, 1, 1, 1, 1, 1, 1, 1, 1, 1, 1, 1, 1, 1, 1, 1, 1, 1, 1, 1, 1, 1, 1, 1, 1, 1, 1, 1, 1, 1, 1, 1, 1, 1, 1, 1, 1, 1, 1, 1, 1, 1, 1, 1, 1, 1, 1, 1, 1, 1, 1, 1, 1, 1, 1, 1, 1, 1, 1, 1, 1, 1, 1, 1, 1, 1, 1, 1, 1, 1, 1, 1, 1, 1, 1, 1, 1, 1, 1, 1, 1, 1, 1, 1, 1, 1, 1, 1, 1, 1, 1, 1, 1, 1, 1, 1, 1, 1, 1, 1, 1, 1, 1, 1, 1, 1, 1, 1, 1, 1, 1, 1, 1, 1, 1, 1, 1, 1, 1, 1, 1, 1, 1, 1, 1, 1, 1, 1, 1, 1, 1, 1, 1, 1, 1, 1, 1, 1, 1, 1, 1, 1, 1, 1, 1, 1, 1, 1, 1, 1, 1, 1, 1, 1, 1, 1, 1, 1, 1, 1, 1, 1, 1, 1, 1, 1, 1, 1, 1, 1, 1, 1, 1, 1, 1, 1, 1, 1, 1, 1, 1, 1, 1, 1, 1, 1, 1, 1, 1, 1, 1, 1, 1, 1, 1, 1, 1, 1, 1, 1, 1, 1, 1, 1, 1, 1, 1, 1, 1, 1, 1, 1, 1, 1, 1, 1, 1, 1, 1, 1, 1, 1, 1, 1, 1, 1, 1, 1, 1, 1, 1, 1, 1, 1, 1, 1, 1, 1, 1, 1, 1, 1, 1, 1, 1, 1, 1, 1, 1, 1, 1, 1, 1, 1, 1, 1, 1, 1, 1, 1, 1, 1, 1, 1, 1, 1, 1, 1, 1, 1, 1, 1, 1, 1, 1, 1, 1, 1, 1, 1, 1, 1, 1, 1, 1, 1, 1, 1, 1, 1, 1, 1, 1, 1, 1, 1, 1, 1, 1, 1, 1, 1, 1, 1, 1, 1, 1, 1, 1, 1, 1, 1, 1, 1, 1, 1, 1, 1, 1, 1, 1, 1, 1, 1, 1, 1, 1, 1, 1, 1, 1, 1, 1, 1, 1, 1, 1, 1, 1, 1, 1, 1, 1, 1, 1, 1, 1, 1, 1, 1, 1, 1, 1, 1, 1, 1, 1, 1, 1, 1, 1, 1, 1, 1, 1, 1, 1, 1, 1, 1, 1, 1, 1, 1, 1, 1, 1, 1, 1, 1, 1, 1, 1, 1, 1, 1, 1, 1, 1, 1, 1, 1, 1, 1, 1, 1, 1, 1, 1, 1, 1, 1, 1, 1, 1, 1, 1, 1, 1, 1, 1, 1, 1, 1, 1, 1, 1, 1, 1, 1, 1, 1, 1, 1, 1, 1, 1, 1, 1, 1, 1, 1, 1, 1, 1, 1, 1, 1, 1])
me_wholecontinuousperimetergripringmesh.materials.append(mat_emptylittermutedorangeshell)
me_wholecontinuousperimetergripringmesh.materials.append(mat_emptylittersatinrimandskids)
me_wholecontinuousperimetergripringmesh.materials.append(mat_emptylitterdarkfixedbands)
me_wholecontinuousperimetergripringmesh.update()
me_wholelowlongitudinalskid_1mesh = bpy.data.meshes.new('WholeLowLongitudinalSkid-1Mesh')
me_wholelowlongitudinalskid_1mesh.from_pydata([(-0.202, -0.85, 0.115), (-0.202, -0.75, 0.015), (-0.202, -0.62, 0.0), (-0.202, 0.68, 0.0), (-0.202, 0.81, 0.028), (-0.202, 0.89, 0.13), (-0.202, 0.73, 0.104), (-0.202, -0.69, 0.104), (-0.148, -0.85, 0.115), (-0.148, -0.75, 0.015), (-0.148, -0.62, 0.0), (-0.148, 0.68, 0.0), (-0.148, 0.81, 0.028), (-0.148, 0.89, 0.13), (-0.148, 0.73, 0.104), (-0.148, -0.69, 0.104)], [], [(1, 0, 7), (15, 8, 9), (2, 1, 7), (15, 9, 10), (3, 2, 7), (15, 10, 11), (4, 3, 7), (15, 11, 12), (6, 5, 4), (12, 13, 14), (7, 6, 4), (12, 14, 15), (1, 9, 0), (9, 8, 0), (2, 10, 1), (10, 9, 1), (3, 11, 2), (11, 10, 2), (4, 12, 3), (12, 11, 3), (5, 13, 4), (13, 12, 4), (6, 14, 5), (14, 13, 5), (7, 15, 6), (15, 14, 6), (0, 8, 7), (8, 15, 7)])
me_wholelowlongitudinalskid_1mesh.polygons.foreach_set('material_index', [1, 1, 1, 1, 1, 1, 1, 1, 1, 1, 1, 1, 1, 1, 1, 1, 1, 1, 1, 1, 1, 1, 1, 1, 1, 1, 1, 1])
me_wholelowlongitudinalskid_1mesh.materials.append(mat_emptylittermutedorangeshell)
me_wholelowlongitudinalskid_1mesh.materials.append(mat_emptylittersatinrimandskids)
me_wholelowlongitudinalskid_1mesh.materials.append(mat_emptylitterdarkfixedbands)
me_wholelowlongitudinalskid_1mesh.update()
me_wholelowlongitudinalskid1mesh = bpy.data.meshes.new('WholeLowLongitudinalSkid1Mesh')
me_wholelowlongitudinalskid1mesh.from_pydata([(0.148, -0.85, 0.115), (0.148, -0.75, 0.015), (0.148, -0.62, 0.0), (0.148, 0.68, 0.0), (0.148, 0.81, 0.028), (0.148, 0.89, 0.13), (0.148, 0.73, 0.104), (0.148, -0.69, 0.104), (0.202, -0.85, 0.115), (0.202, -0.75, 0.015), (0.202, -0.62, 0.0), (0.202, 0.68, 0.0), (0.202, 0.81, 0.028), (0.202, 0.89, 0.13), (0.202, 0.73, 0.104), (0.202, -0.69, 0.104)], [], [(1, 0, 7), (15, 8, 9), (2, 1, 7), (15, 9, 10), (3, 2, 7), (15, 10, 11), (4, 3, 7), (15, 11, 12), (6, 5, 4), (12, 13, 14), (7, 6, 4), (12, 14, 15), (1, 9, 0), (9, 8, 0), (2, 10, 1), (10, 9, 1), (3, 11, 2), (11, 10, 2), (4, 12, 3), (12, 11, 3), (5, 13, 4), (13, 12, 4), (6, 14, 5), (14, 13, 5), (7, 15, 6), (15, 14, 6), (0, 8, 7), (8, 15, 7)])
me_wholelowlongitudinalskid1mesh.polygons.foreach_set('material_index', [1, 1, 1, 1, 1, 1, 1, 1, 1, 1, 1, 1, 1, 1, 1, 1, 1, 1, 1, 1, 1, 1, 1, 1, 1, 1, 1, 1])
me_wholelowlongitudinalskid1mesh.materials.append(mat_emptylittermutedorangeshell)
me_wholelowlongitudinalskid1mesh.materials.append(mat_emptylittersatinrimandskids)
me_wholelowlongitudinalskid1mesh.materials.append(mat_emptylitterdarkfixedbands)
me_wholelowlongitudinalskid1mesh.update()
me_wholestatictransverseband0mesh = bpy.data.meshes.new('WholeStaticTransverseBand0Mesh')
me_wholestatictransverseband0mesh.from_pydata([(-0.355, -0.347, 0.367), (-0.1953, -0.347, 0.319), (0.0, -0.347, 0.3), (0.1953, -0.347, 0.319), (0.355, -0.347, 0.367), (0.355, -0.347, 0.38), (0.1953, -0.347, 0.332), (0.0, -0.347, 0.313), (-0.1953, -0.347, 0.332), (-0.355, -0.347, 0.38), (-0.355, -0.273, 0.367), (-0.1953, -0.273, 0.319), (0.0, -0.273, 0.3), (0.1953, -0.273, 0.319), (0.355, -0.273, 0.367), (0.355, -0.273, 0.38), (0.1953, -0.273, 0.332), (0.0, -0.273, 0.313), (-0.1953, -0.273, 0.332), (-0.355, -0.273, 0.38)], [], [(9, 0, 1), (11, 10, 19), (3, 4, 5), (15, 14, 13), (3, 5, 6), (16, 15, 13), (2, 3, 6), (16, 13, 12), (2, 6, 7), (17, 16, 12), (1, 2, 7), (17, 12, 11), (1, 7, 8), (18, 17, 11), (1, 8, 9), (19, 18, 11), (0, 11, 1), (0, 10, 11), (1, 12, 2), (1, 11, 12), (2, 13, 3), (2, 12, 13), (3, 14, 4), (3, 13, 14), (4, 15, 5), (4, 14, 15), (5, 16, 6), (5, 15, 16), (6, 17, 7), (6, 16, 17), (7, 18, 8), (7, 17, 18), (8, 19, 9), (8, 18, 19), (9, 10, 0), (9, 19, 10)])
me_wholestatictransverseband0mesh.polygons.foreach_set('material_index', [2, 2, 2, 2, 2, 2, 2, 2, 2, 2, 2, 2, 2, 2, 2, 2, 2, 2, 2, 2, 2, 2, 2, 2, 2, 2, 2, 2, 2, 2, 2, 2, 2, 2, 2, 2])
me_wholestatictransverseband0mesh.materials.append(mat_emptylittermutedorangeshell)
me_wholestatictransverseband0mesh.materials.append(mat_emptylittersatinrimandskids)
me_wholestatictransverseband0mesh.materials.append(mat_emptylitterdarkfixedbands)
me_wholestatictransverseband0mesh.update()
me_wholeproudbandconnector0mesh = bpy.data.meshes.new('WholeProudBandConnector0Mesh')
me_wholeproudbandconnector0mesh.from_pydata([(-0.047, -0.356, 0.313), (0.047, -0.356, 0.313), (-0.047, -0.264, 0.313), (0.047, -0.264, 0.313), (-0.047, -0.356, 0.342), (0.047, -0.356, 0.342), (-0.047, -0.264, 0.342), (0.047, -0.264, 0.342)], [], [(0, 2, 3), (0, 3, 1), (4, 5, 7), (4, 7, 6), (0, 1, 5), (0, 5, 4), (2, 6, 7), (2, 7, 3), (0, 4, 6), (0, 6, 2), (1, 3, 7), (1, 7, 5)])
me_wholeproudbandconnector0mesh.polygons.foreach_set('material_index', [1, 1, 1, 1, 1, 1, 1, 1, 1, 1, 1, 1])
me_wholeproudbandconnector0mesh.materials.append(mat_emptylittermutedorangeshell)
me_wholeproudbandconnector0mesh.materials.append(mat_emptylittersatinrimandskids)
me_wholeproudbandconnector0mesh.materials.append(mat_emptylitterdarkfixedbands)
me_wholeproudbandconnector0mesh.update()
me_wholestatictransverseband1mesh = bpy.data.meshes.new('WholeStaticTransverseBand1Mesh')
me_wholestatictransverseband1mesh.from_pydata([(-0.282, 0.563, 0.351), (-0.1551, 0.563, 0.303), (0.0, 0.563, 0.284), (0.1551, 0.563, 0.303), (0.282, 0.563, 0.351), (0.282, 0.563, 0.364), (0.1551, 0.563, 0.316), (0.0, 0.563, 0.297), (-0.1551, 0.563, 0.316), (-0.282, 0.563, 0.364), (-0.282, 0.637, 0.351), (-0.1551, 0.637, 0.303), (0.0, 0.637, 0.284), (0.1551, 0.637, 0.303), (0.282, 0.637, 0.351), (0.282, 0.637, 0.364), (0.1551, 0.637, 0.316), (0.0, 0.637, 0.297), (-0.1551, 0.637, 0.316), (-0.282, 0.637, 0.364)], [], [(9, 0, 1), (11, 10, 19), (3, 4, 5), (15, 14, 13), (3, 5, 6), (16, 15, 13), (2, 3, 6), (16, 13, 12), (2, 6, 7), (17, 16, 12), (1, 2, 7), (17, 12, 11), (1, 7, 8), (18, 17, 11), (1, 8, 9), (19, 18, 11), (0, 11, 1), (0, 10, 11), (1, 12, 2), (1, 11, 12), (2, 13, 3), (2, 12, 13), (3, 14, 4), (3, 13, 14), (4, 15, 5), (4, 14, 15), (5, 16, 6), (5, 15, 16), (6, 17, 7), (6, 16, 17), (7, 18, 8), (7, 17, 18), (8, 19, 9), (8, 18, 19), (9, 10, 0), (9, 19, 10)])
me_wholestatictransverseband1mesh.polygons.foreach_set('material_index', [2, 2, 2, 2, 2, 2, 2, 2, 2, 2, 2, 2, 2, 2, 2, 2, 2, 2, 2, 2, 2, 2, 2, 2, 2, 2, 2, 2, 2, 2, 2, 2, 2, 2, 2, 2])
me_wholestatictransverseband1mesh.materials.append(mat_emptylittermutedorangeshell)
me_wholestatictransverseband1mesh.materials.append(mat_emptylittersatinrimandskids)
me_wholestatictransverseband1mesh.materials.append(mat_emptylitterdarkfixedbands)
me_wholestatictransverseband1mesh.update()
me_wholeproudbandconnector1mesh = bpy.data.meshes.new('WholeProudBandConnector1Mesh')
me_wholeproudbandconnector1mesh.from_pydata([(-0.047, 0.554, 0.297), (0.047, 0.554, 0.297), (-0.047, 0.646, 0.297), (0.047, 0.646, 0.297), (-0.047, 0.554, 0.326), (0.047, 0.554, 0.326), (-0.047, 0.646, 0.326), (0.047, 0.646, 0.326)], [], [(0, 2, 3), (0, 3, 1), (4, 5, 7), (4, 7, 6), (0, 1, 5), (0, 5, 4), (2, 6, 7), (2, 7, 3), (0, 4, 6), (0, 6, 2), (1, 3, 7), (1, 7, 5)])
me_wholeproudbandconnector1mesh.polygons.foreach_set('material_index', [1, 1, 1, 1, 1, 1, 1, 1, 1, 1, 1, 1])
me_wholeproudbandconnector1mesh.materials.append(mat_emptylittermutedorangeshell)
me_wholeproudbandconnector1mesh.materials.append(mat_emptylittersatinrimandskids)
me_wholeproudbandconnector1mesh.materials.append(mat_emptylitterdarkfixedbands)
me_wholeproudbandconnector1mesh.update()

# ---- objects
ob_wholecontouredraisedendtroughwithgripslots = bpy.data.objects.new('WholeContouredRaisedEndTroughWithGripSlots', me_wholecontouredraisedendtroughwithgripslotsmesh)
ob_wholecontinuousperimetergripring = bpy.data.objects.new('WholeContinuousPerimeterGripRing', me_wholecontinuousperimetergripringmesh)
ob_wholelowlongitudinalskid_1 = bpy.data.objects.new('WholeLowLongitudinalSkid-1', me_wholelowlongitudinalskid_1mesh)
ob_wholelowlongitudinalskid1 = bpy.data.objects.new('WholeLowLongitudinalSkid1', me_wholelowlongitudinalskid1mesh)
ob_wholestatictransverseband0 = bpy.data.objects.new('WholeStaticTransverseBand0', me_wholestatictransverseband0mesh)
ob_wholeproudbandconnector0 = bpy.data.objects.new('WholeProudBandConnector0', me_wholeproudbandconnector0mesh)
ob_wholestatictransverseband1 = bpy.data.objects.new('WholeStaticTransverseBand1', me_wholestatictransverseband1mesh)
ob_wholeproudbandconnector1 = bpy.data.objects.new('WholeProudBandConnector1', me_wholeproudbandconnector1mesh)

# ---- transforms, parenting, visibility, modifiers, constraints
ob_wholecontouredraisedendtroughwithgripslots.location = (0.0, 0.0, 0.0)
ob_wholecontinuousperimetergripring.location = (0.0, 0.0, 0.0)
ob_wholelowlongitudinalskid_1.location = (0.0, 0.0, 0.0)
ob_wholelowlongitudinalskid1.location = (0.0, 0.0, 0.0)
ob_wholestatictransverseband0.location = (0.0, 0.0, 0.0)
ob_wholeproudbandconnector0.location = (0.0, 0.0, 0.0)
ob_wholestatictransverseband1.location = (0.0, 0.0, 0.0)
ob_wholeproudbandconnector1.location = (0.0, 0.0, 0.0)

# ---- collection membership
scene.collection.objects.link(ob_wholecontouredraisedendtroughwithgripslots)
scene.collection.objects.link(ob_wholecontinuousperimetergripring)
scene.collection.objects.link(ob_wholelowlongitudinalskid_1)
scene.collection.objects.link(ob_wholelowlongitudinalskid1)
scene.collection.objects.link(ob_wholestatictransverseband0)
scene.collection.objects.link(ob_wholeproudbandconnector0)
scene.collection.objects.link(ob_wholestatictransverseband1)
scene.collection.objects.link(ob_wholeproudbandconnector1)

# ---- scene / render settings (as saved in the file)
scene.frame_start = 1; scene.frame_end = 250; scene.frame_set(1)
scene.render.engine = 'CYCLES'
scene.render.resolution_x = 640
scene.render.resolution_y = 640
scene.render.use_compositing = False
scene.cycles.use_denoising = False
scene.cycles.samples = 128
scene.cycles.use_adaptive_sampling = False
bpy.context.view_layer.update()

# ---- added for rendering (the .blend has no active camera and no usable light): camera, sun
cam_auto = bpy.data.cameras.new('AutoCamera')
cam_auto.lens = 50.0
cam_auto.sensor_width = 36.0
cam_auto.clip_end = 1000.0
ob_auto_camera = bpy.data.objects.new('AutoCamera', cam_auto)
scene.collection.objects.link(ob_auto_camera)
ob_auto_camera.location = (2.18051, -2.61661, 1.96169)
ob_auto_camera.rotation_euler = (1.09748, -7.21219e-08, 0.694738)
scene.camera = ob_auto_camera
light_auto_sun = bpy.data.lights.new('AutoSun', 'SUN')
light_auto_sun.energy = 3.0
light_auto_sun.angle = 0.0523599
ob_auto_sun = bpy.data.objects.new('AutoSun', light_auto_sun)
scene.collection.objects.link(ob_auto_sun)
ob_auto_sun.rotation_euler = (0.872665, 0.174533, 0.523599)
bpy.context.view_layer.update()
